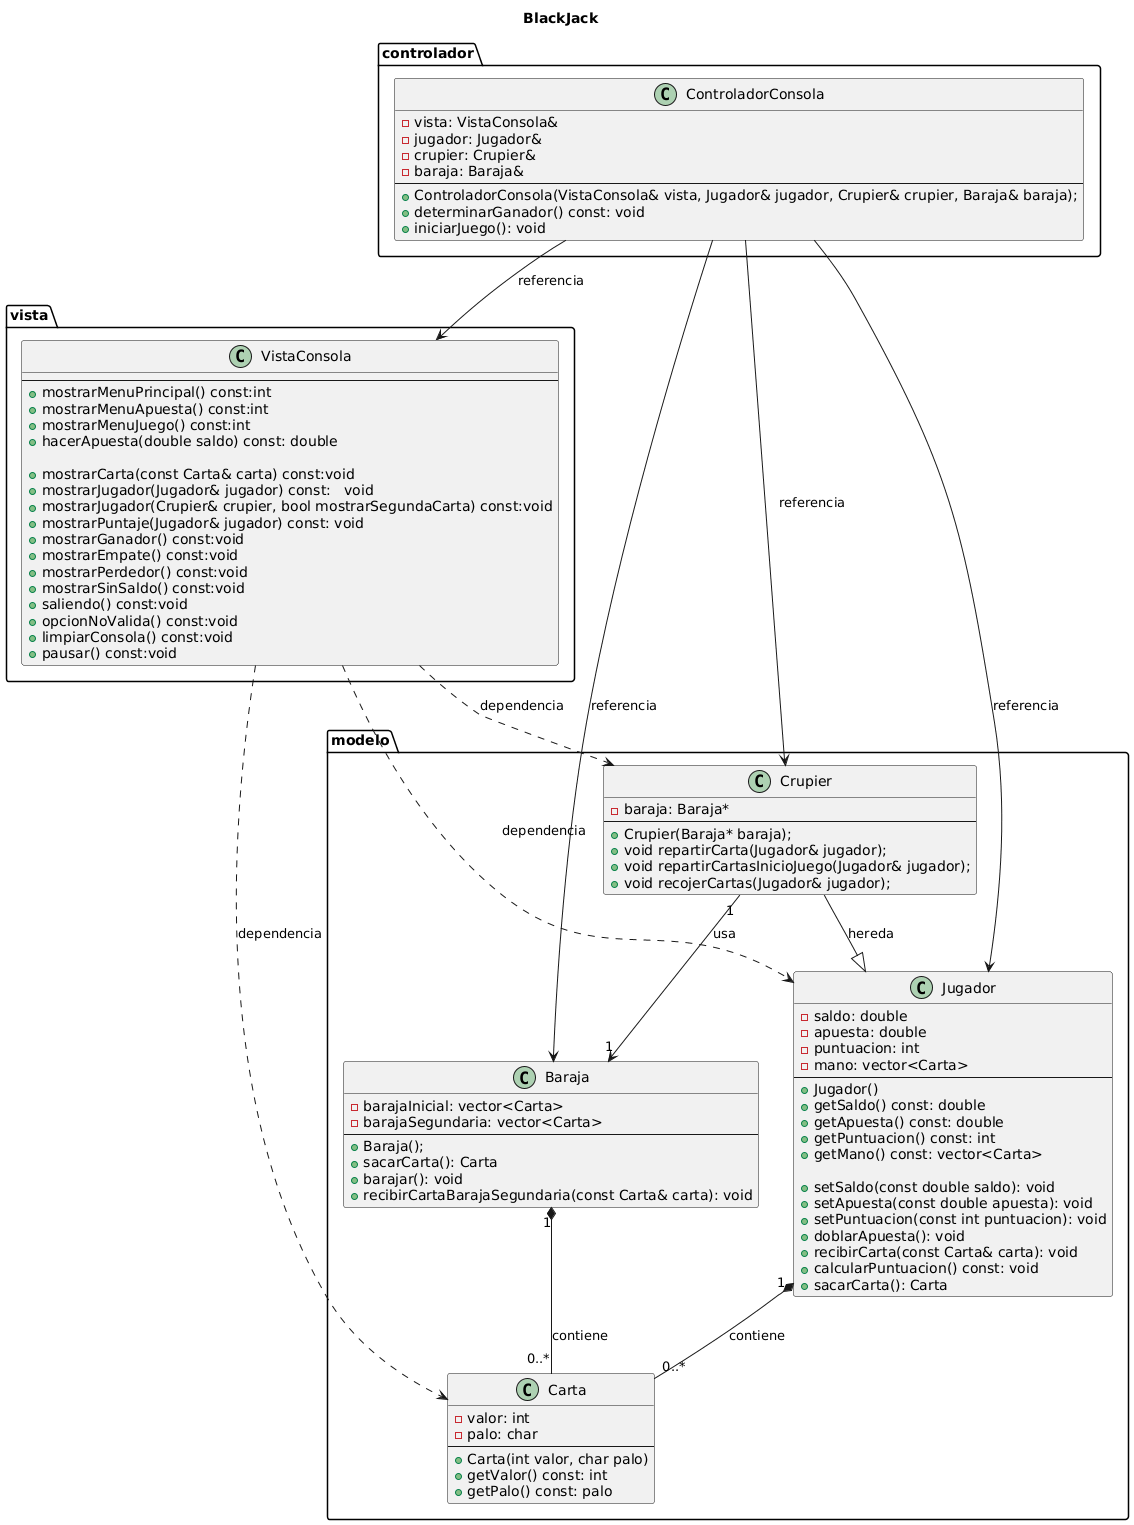

The diagram above was rendered by PlantUML. Its source (embedded in the PNG):
@startuml
title BlackJack

package modelo{

class Jugador{
  - saldo: double
  - apuesta: double
  - puntuacion: int
  - mano: vector<Carta>
--
  + Jugador()
  + getSaldo() const: double
  + getApuesta() const: double
  + getPuntuacion() const: int
  + getMano() const: vector<Carta>

  + setSaldo(const double saldo): void
  + setApuesta(const double apuesta): void
  + setPuntuacion(const int puntuacion): void
  + doblarApuesta(): void
  + recibirCarta(const Carta& carta): void
  + calcularPuntuacion() const: void
  + sacarCarta(): Carta
}

class Crupier{
  - baraja: Baraja*
--
  + Crupier(Baraja* baraja);
  + void repartirCarta(Jugador& jugador);
  + void repartirCartasInicioJuego(Jugador& jugador);
  + void recojerCartas(Jugador& jugador);
}

class Carta{
  - valor: int
  - palo: char
--
  + Carta(int valor, char palo)
  + getValor() const: int
  + getPalo() const: palo
}

class Baraja{
  - barajaInicial: vector<Carta>
  - barajaSegundaria: vector<Carta>
--
  + Baraja();
  + sacarCarta(): Carta
  + barajar(): void
  + recibirCartaBarajaSegundaria(const Carta& carta): void
}
}


package vista{

class VistaConsola{
--
  + mostrarMenuPrincipal() const:int
  + mostrarMenuApuesta() const:int
  + mostrarMenuJuego() const:int
  + hacerApuesta(double saldo) const: double

  + mostrarCarta(const Carta& carta) const:void
  + mostrarJugador(Jugador& jugador) const:   void
  + mostrarJugador(Crupier& crupier, bool mostrarSegundaCarta) const:void
  + mostrarPuntaje(Jugador& jugador) const: void
  + mostrarGanador() const:void
  + mostrarEmpate() const:void
  + mostrarPerdedor() const:void
  + mostrarSinSaldo() const:void
  + saliendo() const:void
  + opcionNoValida() const:void
  + limpiarConsola() const:void
  + pausar() const:void
}
}


package controlador{

class ControladorConsola{
  - vista: VistaConsola&
  - jugador: Jugador&
  - crupier: Crupier&
  - baraja: Baraja&
--
  + ControladorConsola(VistaConsola& vista, Jugador& jugador, Crupier& crupier, Baraja& baraja);
  + determinarGanador() const: void
  + iniciarJuego(): void
}
}


'==== RELACIONES ====

Crupier --|> Jugador : hereda

Jugador "1" *-- "0..*" Carta : contiene

Baraja "1" *-- "0..*" Carta : contiene

Crupier "1" --> "1" Baraja : usa

ControladorConsola --> Jugador : referencia
ControladorConsola --> Crupier : referencia
ControladorConsola --> Baraja : referencia
ControladorConsola --> VistaConsola : referencia

VistaConsola ..> Carta : dependencia
VistaConsola ..> Jugador : dependencia
VistaConsola ..> Crupier : dependencia
@enduml